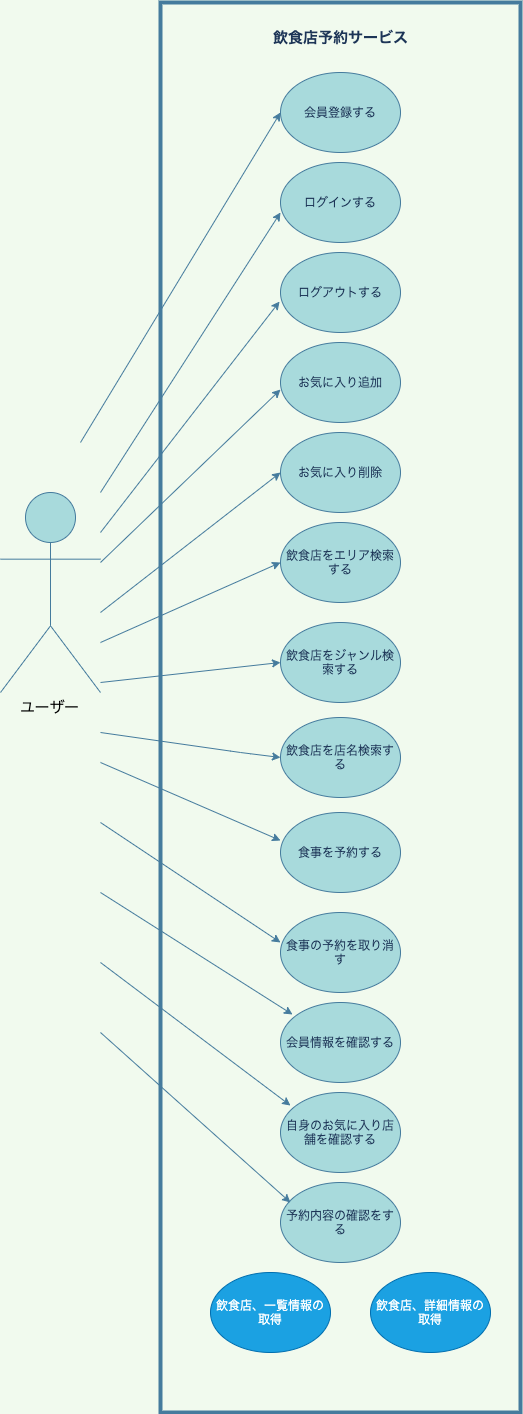

The diagram above was exported from draw.io. Its source (the exported page's mxGraphModel, read from the mxfile embedded in the PNG):
<mxGraphModel dx="728" dy="2017" grid="1" gridSize="10" guides="1" tooltips="1" connect="1" arrows="1" fold="1" page="1" pageScale="1" pageWidth="980" pageHeight="1390" background="#F1FAEE" math="0" shadow="0">
  <root>
    <mxCell id="0" />
    <mxCell id="1" parent="0" />
    <mxCell id="19" value="" style="rounded=0;whiteSpace=wrap;html=1;sketch=0;fontColor=#1D3557;strokeColor=#457B9D;strokeWidth=4;fillColor=none;" vertex="1" parent="1">
      <mxGeometry x="260" y="-20" width="360" height="1410" as="geometry" />
    </mxCell>
    <mxCell id="2" value="Actor" style="shape=umlActor;verticalLabelPosition=bottom;verticalAlign=top;html=1;outlineConnect=0;rounded=0;sketch=0;strokeColor=#457B9D;fillColor=#A8DADC;labelPosition=center;align=center;noLabel=1;fontColor=none;" vertex="1" parent="1">
      <mxGeometry x="100" y="470" width="100" height="200" as="geometry" />
    </mxCell>
    <mxCell id="3" value="会員登録する" style="ellipse;whiteSpace=wrap;html=1;rounded=0;sketch=0;fontColor=#1D3557;strokeColor=#457B9D;fillColor=#A8DADC;" vertex="1" parent="1">
      <mxGeometry x="380" y="50" width="120" height="80" as="geometry" />
    </mxCell>
    <mxCell id="4" value="ログインする" style="ellipse;whiteSpace=wrap;html=1;rounded=0;sketch=0;fontColor=#1D3557;strokeColor=#457B9D;fillColor=#A8DADC;" vertex="1" parent="1">
      <mxGeometry x="380" y="140" width="120" height="80" as="geometry" />
    </mxCell>
    <mxCell id="5" value="ログアウトする" style="ellipse;whiteSpace=wrap;html=1;rounded=0;sketch=0;fontColor=#1D3557;strokeColor=#457B9D;fillColor=#A8DADC;" vertex="1" parent="1">
      <mxGeometry x="380" y="230" width="120" height="80" as="geometry" />
    </mxCell>
    <mxCell id="6" value="お気に入り追加&lt;span style=&quot;color: rgba(0 , 0 , 0 , 0) ; font-family: monospace ; font-size: 0px&quot;&gt;%3CmxGraphModel%3E%3Croot%3E%3CmxCell%20id%3D%220%22%2F%3E%3CmxCell%20id%3D%221%22%20parent%3D%220%22%2F%3E%3CmxCell%20id%3D%222%22%20value%3D%22%E3%83%AD%E3%82%B0%E3%82%A4%E3%83%B3%E3%81%99%E3%82%8B%22%20style%3D%22ellipse%3BwhiteSpace%3Dwrap%3Bhtml%3D1%3Brounded%3D0%3Bsketch%3D0%3BfontColor%3D%231D3557%3BstrokeColor%3D%23457B9D%3BfillColor%3D%23A8DADC%3B%22%20vertex%3D%221%22%20parent%3D%221%22%3E%3CmxGeometry%20x%3D%22380%22%20y%3D%22140%22%20width%3D%22120%22%20height%3D%2280%22%20as%3D%22geometry%22%2F%3E%3C%2FmxCell%3E%3C%2Froot%3E%3C%2FmxGraphModel%3E&lt;/span&gt;" style="ellipse;whiteSpace=wrap;html=1;rounded=0;sketch=0;fontColor=#1D3557;strokeColor=#457B9D;fillColor=#A8DADC;" vertex="1" parent="1">
      <mxGeometry x="380" y="320" width="120" height="80" as="geometry" />
    </mxCell>
    <mxCell id="7" value="お気に入り削除" style="ellipse;whiteSpace=wrap;html=1;rounded=0;sketch=0;fontColor=#1D3557;strokeColor=#457B9D;fillColor=#A8DADC;" vertex="1" parent="1">
      <mxGeometry x="380" y="410" width="120" height="80" as="geometry" />
    </mxCell>
    <mxCell id="8" value="飲食店をエリア検索する&lt;br&gt;" style="ellipse;whiteSpace=wrap;html=1;rounded=0;sketch=0;fontColor=#1D3557;strokeColor=#457B9D;fillColor=#A8DADC;" vertex="1" parent="1">
      <mxGeometry x="380" y="500" width="120" height="80" as="geometry" />
    </mxCell>
    <mxCell id="9" value="飲食店をジャンル検索する" style="ellipse;whiteSpace=wrap;html=1;rounded=0;sketch=0;fontColor=#1D3557;strokeColor=#457B9D;fillColor=#A8DADC;" vertex="1" parent="1">
      <mxGeometry x="380" y="600" width="120" height="80" as="geometry" />
    </mxCell>
    <mxCell id="10" value="飲食店を店名検索する" style="ellipse;whiteSpace=wrap;html=1;rounded=0;sketch=0;fontColor=#1D3557;strokeColor=#457B9D;fillColor=#A8DADC;" vertex="1" parent="1">
      <mxGeometry x="380" y="695" width="120" height="80" as="geometry" />
    </mxCell>
    <mxCell id="11" value="食事を予約する" style="ellipse;whiteSpace=wrap;html=1;rounded=0;sketch=0;fontColor=#1D3557;strokeColor=#457B9D;fillColor=#A8DADC;" vertex="1" parent="1">
      <mxGeometry x="380" y="790" width="120" height="80" as="geometry" />
    </mxCell>
    <mxCell id="12" value="食事の予約を取り消す" style="ellipse;whiteSpace=wrap;html=1;rounded=0;sketch=0;fontColor=#1D3557;strokeColor=#457B9D;fillColor=#A8DADC;" vertex="1" parent="1">
      <mxGeometry x="380" y="890" width="120" height="80" as="geometry" />
    </mxCell>
    <mxCell id="13" value="会員情報を確認する" style="ellipse;whiteSpace=wrap;html=1;rounded=0;sketch=0;fontColor=#1D3557;strokeColor=#457B9D;fillColor=#A8DADC;" vertex="1" parent="1">
      <mxGeometry x="380" y="980" width="120" height="80" as="geometry" />
    </mxCell>
    <mxCell id="14" value="自身のお気に入り店舗を確認する" style="ellipse;whiteSpace=wrap;html=1;rounded=0;sketch=0;fontColor=#1D3557;strokeColor=#457B9D;fillColor=#A8DADC;" vertex="1" parent="1">
      <mxGeometry x="380" y="1070" width="120" height="80" as="geometry" />
    </mxCell>
    <mxCell id="15" value="予約内容の確認をする" style="ellipse;whiteSpace=wrap;html=1;rounded=0;sketch=0;fontColor=#1D3557;strokeColor=#457B9D;fillColor=#A8DADC;" vertex="1" parent="1">
      <mxGeometry x="380" y="1160" width="120" height="80" as="geometry" />
    </mxCell>
    <mxCell id="16" value="飲食店、一覧情報の取得" style="ellipse;whiteSpace=wrap;html=1;rounded=0;sketch=0;fontColor=#ffffff;strokeColor=#006EAF;fillColor=#1ba1e2;" vertex="1" parent="1">
      <mxGeometry x="310" y="1250" width="120" height="80" as="geometry" />
    </mxCell>
    <mxCell id="17" value="飲食店、詳細情報の取得" style="ellipse;whiteSpace=wrap;html=1;rounded=0;sketch=0;fontColor=#ffffff;strokeColor=#006EAF;fillColor=#1ba1e2;" vertex="1" parent="1">
      <mxGeometry x="470" y="1250" width="120" height="80" as="geometry" />
    </mxCell>
    <mxCell id="20" value="飲食店予約サービス" style="text;html=1;strokeColor=none;fillColor=none;align=center;verticalAlign=middle;whiteSpace=wrap;rounded=0;sketch=0;fontColor=#1D3557;fontStyle=1;fontSize=15;" vertex="1" parent="1">
      <mxGeometry x="362.5" width="155" height="30" as="geometry" />
    </mxCell>
    <mxCell id="21" value="" style="endArrow=classic;html=1;fontSize=15;fontColor=#1D3557;strokeColor=#457B9D;fillColor=#A8DADC;entryX=0;entryY=0.5;entryDx=0;entryDy=0;" edge="1" parent="1" target="3">
      <mxGeometry width="50" height="50" relative="1" as="geometry">
        <mxPoint x="180" y="420" as="sourcePoint" />
        <mxPoint x="240" y="150" as="targetPoint" />
      </mxGeometry>
    </mxCell>
    <mxCell id="22" value="" style="endArrow=classic;html=1;fontSize=15;fontColor=#1D3557;strokeColor=#457B9D;fillColor=#A8DADC;entryX=0;entryY=0.625;entryDx=0;entryDy=0;entryPerimeter=0;" edge="1" parent="1" target="4">
      <mxGeometry width="50" height="50" relative="1" as="geometry">
        <mxPoint x="200" y="470" as="sourcePoint" />
        <mxPoint x="250" y="420" as="targetPoint" />
      </mxGeometry>
    </mxCell>
    <mxCell id="23" value="" style="endArrow=classic;html=1;fontSize=15;fontColor=#1D3557;strokeColor=#457B9D;fillColor=#A8DADC;entryX=-0.008;entryY=0.613;entryDx=0;entryDy=0;entryPerimeter=0;" edge="1" parent="1" target="5">
      <mxGeometry width="50" height="50" relative="1" as="geometry">
        <mxPoint x="200" y="510" as="sourcePoint" />
        <mxPoint x="250" y="460" as="targetPoint" />
      </mxGeometry>
    </mxCell>
    <mxCell id="24" value="" style="endArrow=classic;html=1;fontSize=15;fontColor=#1D3557;strokeColor=#457B9D;fillColor=#A8DADC;entryX=0;entryY=0.588;entryDx=0;entryDy=0;entryPerimeter=0;" edge="1" parent="1" target="6">
      <mxGeometry width="50" height="50" relative="1" as="geometry">
        <mxPoint x="200" y="540" as="sourcePoint" />
        <mxPoint x="250" y="490" as="targetPoint" />
      </mxGeometry>
    </mxCell>
    <mxCell id="25" value="" style="endArrow=classic;html=1;fontSize=15;fontColor=#1D3557;strokeColor=#457B9D;fillColor=#A8DADC;entryX=0;entryY=0.5;entryDx=0;entryDy=0;" edge="1" parent="1" target="7">
      <mxGeometry width="50" height="50" relative="1" as="geometry">
        <mxPoint x="200" y="590" as="sourcePoint" />
        <mxPoint x="250" y="540" as="targetPoint" />
      </mxGeometry>
    </mxCell>
    <mxCell id="26" value="" style="endArrow=classic;html=1;fontSize=15;fontColor=#1D3557;strokeColor=#457B9D;fillColor=#A8DADC;entryX=0;entryY=0.5;entryDx=0;entryDy=0;" edge="1" parent="1" target="8">
      <mxGeometry width="50" height="50" relative="1" as="geometry">
        <mxPoint x="200" y="620" as="sourcePoint" />
        <mxPoint x="250" y="570" as="targetPoint" />
      </mxGeometry>
    </mxCell>
    <mxCell id="27" value="" style="endArrow=classic;html=1;fontSize=15;fontColor=#1D3557;strokeColor=#457B9D;fillColor=#A8DADC;entryX=0;entryY=0.5;entryDx=0;entryDy=0;" edge="1" parent="1" target="9">
      <mxGeometry width="50" height="50" relative="1" as="geometry">
        <mxPoint x="200" y="660" as="sourcePoint" />
        <mxPoint x="250" y="610" as="targetPoint" />
      </mxGeometry>
    </mxCell>
    <mxCell id="31" value="" style="endArrow=classic;html=1;fontSize=15;fontColor=#1D3557;strokeColor=#457B9D;fillColor=#A8DADC;entryX=0;entryY=0.5;entryDx=0;entryDy=0;" edge="1" parent="1" target="10">
      <mxGeometry width="50" height="50" relative="1" as="geometry">
        <mxPoint x="200" y="710" as="sourcePoint" />
        <mxPoint x="250" y="660" as="targetPoint" />
        <Array as="points">
          <mxPoint x="340" y="730" />
        </Array>
      </mxGeometry>
    </mxCell>
    <mxCell id="32" value="" style="endArrow=classic;html=1;fontSize=15;fontColor=#1D3557;strokeColor=#457B9D;fillColor=#A8DADC;entryX=0;entryY=0.35;entryDx=0;entryDy=0;entryPerimeter=0;" edge="1" parent="1" target="11">
      <mxGeometry width="50" height="50" relative="1" as="geometry">
        <mxPoint x="200" y="740" as="sourcePoint" />
        <mxPoint x="250" y="690" as="targetPoint" />
      </mxGeometry>
    </mxCell>
    <mxCell id="33" value="" style="endArrow=classic;html=1;fontSize=15;fontColor=#1D3557;strokeColor=#457B9D;fillColor=#A8DADC;entryX=0;entryY=0.375;entryDx=0;entryDy=0;entryPerimeter=0;" edge="1" parent="1" target="12">
      <mxGeometry width="50" height="50" relative="1" as="geometry">
        <mxPoint x="200" y="800" as="sourcePoint" />
        <mxPoint x="250" y="750" as="targetPoint" />
      </mxGeometry>
    </mxCell>
    <mxCell id="34" value="" style="endArrow=classic;html=1;fontSize=15;fontColor=#1D3557;strokeColor=#457B9D;fillColor=#A8DADC;entryX=0.1;entryY=0.15;entryDx=0;entryDy=0;entryPerimeter=0;" edge="1" parent="1" target="13">
      <mxGeometry width="50" height="50" relative="1" as="geometry">
        <mxPoint x="200" y="870" as="sourcePoint" />
        <mxPoint x="250" y="820" as="targetPoint" />
      </mxGeometry>
    </mxCell>
    <mxCell id="35" value="" style="endArrow=classic;html=1;fontSize=15;fontColor=#1D3557;strokeColor=#457B9D;fillColor=#A8DADC;entryX=0.083;entryY=0.163;entryDx=0;entryDy=0;entryPerimeter=0;" edge="1" parent="1" target="14">
      <mxGeometry width="50" height="50" relative="1" as="geometry">
        <mxPoint x="200" y="940" as="sourcePoint" />
        <mxPoint x="250" y="890" as="targetPoint" />
      </mxGeometry>
    </mxCell>
    <mxCell id="36" value="" style="endArrow=classic;html=1;fontSize=15;fontColor=#1D3557;strokeColor=#457B9D;fillColor=#A8DADC;entryX=0.083;entryY=0.25;entryDx=0;entryDy=0;entryPerimeter=0;" edge="1" parent="1" target="15">
      <mxGeometry width="50" height="50" relative="1" as="geometry">
        <mxPoint x="200" y="1010" as="sourcePoint" />
        <mxPoint x="380" y="1170" as="targetPoint" />
      </mxGeometry>
    </mxCell>
    <mxCell id="37" value="ユーザー" style="text;html=1;strokeColor=none;fillColor=none;align=center;verticalAlign=middle;whiteSpace=wrap;rounded=0;sketch=0;fontSize=15;fontColor=none;" vertex="1" parent="1">
      <mxGeometry x="110" y="672.5" width="80" height="25" as="geometry" />
    </mxCell>
  </root>
</mxGraphModel>